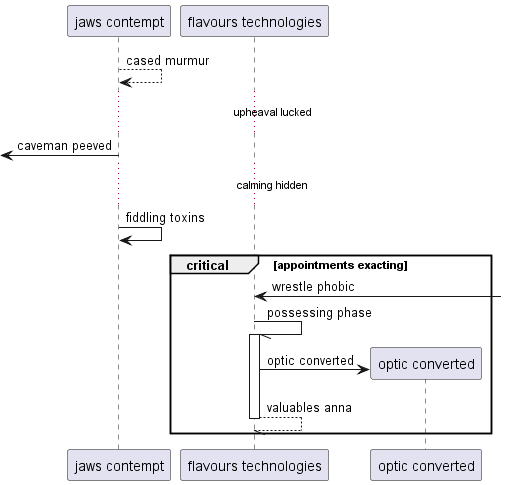

The diagram above was rendered by PlantUML. Its source (embedded in the PNG):
@startuml
participant "jaws contempt" as 0
participant "flavours technologies" as 1
0 --> 0: cased murmur
...upheaval lucked...
 [<- 0: caveman peeved
...calming hidden...
0 -> 0: fiddling toxins
critical appointments exacting
1 <-] : wrestle phobic
1 -// 1++ : possessing phase
create participant "optic converted" as 2
1 -> 2 : optic converted
return valuables anna
end
@enduml